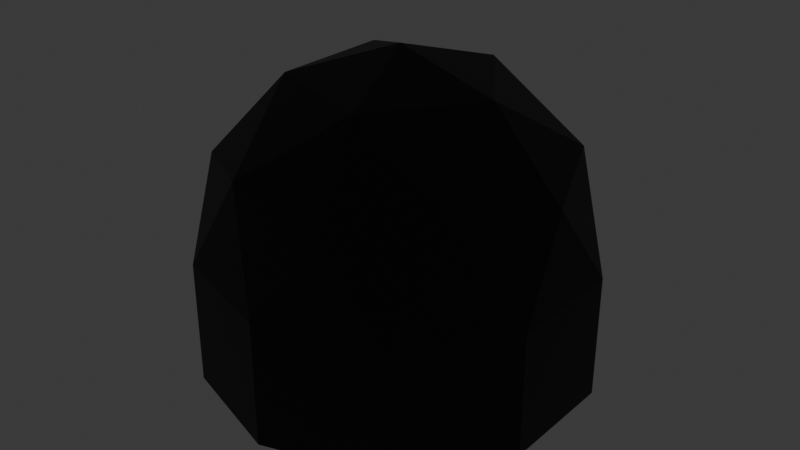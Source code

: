 # Source: Arena.blend  (saved by Blender 5.0.119; exported with 4.5.12 LTS)
import bpy
from mathutils import Matrix  # noqa: F401  (used for matrix-valued properties, if any)

bpy.ops.wm.read_factory_settings(use_empty=True)
scene = bpy.context.scene
scene.name = 'Scene'

# ---- collections
col_collection = bpy.data.collections.new('Collection'); scene.collection.children.link(col_collection)

# ---- materials (node trees are filled in below, after node groups)
mat_floormat = bpy.data.materials.new('FloorMat')
mat_floormat.alpha_threshold = 0.0
mat_floormat.use_backface_culling_lightprobe_volume = False
mat_floormat.roughness = 0.5
mat_floormat.line_color = (0.0, 0.0, 0.0, 1.0)
mat_redring = bpy.data.materials.new('RedRing')
mat_blackwalls = bpy.data.materials.new('BlackWalls')
mat_stands = bpy.data.materials.new('Stands')
mat_floormat_001 = bpy.data.materials.new('FloorMat.001')
mat_floormat_001.alpha_threshold = 0.0
mat_floormat_001.use_backface_culling_lightprobe_volume = False
mat_floormat_001.roughness = 0.5
mat_floormat_001.line_color = (0.0, 0.0, 0.0, 1.0)
mat_redring_001 = bpy.data.materials.new('RedRing.001')
mat_blackwalls_001 = bpy.data.materials.new('BlackWalls.001')
mat_stands_001 = bpy.data.materials.new('Stands.001')

# ---- material node trees
mat_floormat.use_nodes = True; mat_floormat.node_tree.nodes.clear()
_N = mat_floormat.node_tree.nodes; _L = mat_floormat.node_tree.links
n0 = _N.new('ShaderNodeOutputMaterial'); n0.name = 'Material Output'; n0.location = (200, 100)
n1 = _N.new('ShaderNodeBsdfPrincipled'); n1.name = 'Principled BSDF'; n1.location = (-200, 100)
n1.inputs[1].default_value = 0.7588
n1.inputs[2].default_value = 0.2789
_L.new(n1.outputs[0], n0.inputs[0])
n0.is_active_output = True
mat_redring.use_nodes = True; mat_redring.node_tree.nodes.clear()
_N = mat_redring.node_tree.nodes; _L = mat_redring.node_tree.links
n0 = _N.new('ShaderNodeBsdfPrincipled'); n0.name = 'Principled BSDF'; n0.location = (-200, 100)
n0.inputs[0].default_value = (0.8, 0.008649, 0.0, 1.0)
n0.inputs[27].default_value = (0.107, 0.0, 0.002572, 1.0)
n0.inputs[28].default_value = 1.0
n1 = _N.new('ShaderNodeOutputMaterial'); n1.name = 'Material Output'; n1.location = (200, 100)
_L.new(n0.outputs[0], n1.inputs[0])
n1.is_active_output = True
mat_blackwalls.use_nodes = True; mat_blackwalls.node_tree.nodes.clear()
_N = mat_blackwalls.node_tree.nodes; _L = mat_blackwalls.node_tree.links
n0 = _N.new('ShaderNodeBsdfPrincipled'); n0.name = 'Principled BSDF'; n0.location = (-200, 100)
n0.inputs[0].default_value = (0.09202, 0.09202, 0.09202, 1.0)
n0.inputs[1].default_value = 1.0
n0.inputs[2].default_value = 0.1734
n1 = _N.new('ShaderNodeOutputMaterial'); n1.name = 'Material Output'; n1.location = (200, 100)
_L.new(n0.outputs[0], n1.inputs[0])
n1.is_active_output = True
mat_stands.use_nodes = True; mat_stands.node_tree.nodes.clear()
_N = mat_stands.node_tree.nodes; _L = mat_stands.node_tree.links
n0 = _N.new('ShaderNodeBsdfPrincipled'); n0.name = 'Principled BSDF'; n0.location = (-200, 100)
n0.inputs[0].default_value = (0.0, 0.0, 0.0, 1.0)
n1 = _N.new('ShaderNodeOutputMaterial'); n1.name = 'Material Output'; n1.location = (200, 100)
_L.new(n0.outputs[0], n1.inputs[0])
n1.is_active_output = True
mat_floormat_001.use_nodes = True; mat_floormat_001.node_tree.nodes.clear()
_N = mat_floormat_001.node_tree.nodes; _L = mat_floormat_001.node_tree.links
n0 = _N.new('ShaderNodeOutputMaterial'); n0.name = 'Material Output'; n0.location = (200, 100)
n1 = _N.new('ShaderNodeBsdfPrincipled'); n1.name = 'Principled BSDF'; n1.location = (-200, 100)
n1.inputs[1].default_value = 0.7588
n1.inputs[2].default_value = 0.2789
_L.new(n1.outputs[0], n0.inputs[0])
n0.is_active_output = True
mat_redring_001.use_nodes = True; mat_redring_001.node_tree.nodes.clear()
_N = mat_redring_001.node_tree.nodes; _L = mat_redring_001.node_tree.links
n0 = _N.new('ShaderNodeBsdfPrincipled'); n0.name = 'Principled BSDF'; n0.location = (-200, 100)
n0.inputs[0].default_value = (0.8, 0.008649, 0.0, 1.0)
n0.inputs[27].default_value = (0.107, 0.0, 0.002572, 1.0)
n0.inputs[28].default_value = 1.0
n1 = _N.new('ShaderNodeOutputMaterial'); n1.name = 'Material Output'; n1.location = (200, 100)
_L.new(n0.outputs[0], n1.inputs[0])
n1.is_active_output = True
mat_blackwalls_001.use_nodes = True; mat_blackwalls_001.node_tree.nodes.clear()
_N = mat_blackwalls_001.node_tree.nodes; _L = mat_blackwalls_001.node_tree.links
n0 = _N.new('ShaderNodeBsdfPrincipled'); n0.name = 'Principled BSDF'; n0.location = (-200, 100)
n0.inputs[0].default_value = (0.09202, 0.09202, 0.09202, 1.0)
n0.inputs[1].default_value = 1.0
n0.inputs[2].default_value = 0.1734
n1 = _N.new('ShaderNodeOutputMaterial'); n1.name = 'Material Output'; n1.location = (200, 100)
_L.new(n0.outputs[0], n1.inputs[0])
n1.is_active_output = True
mat_stands_001.use_nodes = True; mat_stands_001.node_tree.nodes.clear()
_N = mat_stands_001.node_tree.nodes; _L = mat_stands_001.node_tree.links
n0 = _N.new('ShaderNodeBsdfPrincipled'); n0.name = 'Principled BSDF'; n0.location = (-200, 100)
n0.inputs[0].default_value = (0.0, 0.0, 0.0, 1.0)
n1 = _N.new('ShaderNodeOutputMaterial'); n1.name = 'Material Output'; n1.location = (200, 100)
_L.new(n0.outputs[0], n1.inputs[0])
n1.is_active_output = True

# ---- world
world_world = bpy.data.worlds.new('World'); scene.world = world_world
world_world.use_nodes = True; world_world.node_tree.nodes.clear()
_N = world_world.node_tree.nodes; _L = world_world.node_tree.links
n0 = _N.new('ShaderNodeOutputWorld'); n0.name = 'World Output'; n0.location = (200, 100)
n1 = _N.new('ShaderNodeBackground'); n1.name = 'Background'; n1.location = (-200, 100)
n1.inputs[0].default_value = (0.05088, 0.05088, 0.05088, 1.0)
_L.new(n1.outputs[0], n0.inputs[0])
n0.is_active_output = True
world_world.color = (0.05088, 0.05088, 0.05088)
world_world.sun_shadow_jitter_overblur = 0.0

# ---- lights
light_light = bpy.data.lights.new('Light', 'POINT')
light_light.energy = 5e+05
light_light.shadow_soft_size = 0.1

# ---- meshes
me_cube = bpy.data.meshes.new('Cube')
me_cube.from_pydata([(37.12, 18.72, 27.11), (18.72, 37.12, 27.11), (25.47, 50.68, -50.9), (50.68, 25.47, -50.9), (18.72, -37.12, 27.11), (37.12, -18.72, 27.11), (50.68, -25.47, -50.9), (25.47, -50.68, -50.9), (-18.72, 37.12, 27.11), (-37.12, 18.72, 27.11), (-50.68, 25.47, -50.9), (-25.47, 50.68, -50.9), (-37.12, -18.72, 27.11), (-18.72, -37.12, 27.11), (-25.47, -50.68, -50.9), (-50.68, -25.47, -50.9), (19.5, 39.01, 27.11), (39.01, 19.5, 27.11), (-19.5, -39.01, 27.11), (-39.01, -19.5, 27.11), (39.01, -19.5, 27.11), (19.5, -39.01, 27.11), (-39.01, 19.5, 27.11), (-19.5, 39.01, 27.11), (16.61, 10.23, 27.11), (10.23, 16.61, 27.11), (-10.23, 16.61, 27.11), (-16.61, 10.23, 27.11), (-16.61, -10.23, 27.11), (-10.23, -16.61, 27.11), (10.23, -16.61, 27.11), (16.61, -10.23, 27.11), (15.93, 10.17, 27.11), (10.17, 15.93, 27.11), (-10.17, 15.93, 27.11), (-15.93, 10.17, 27.11), (-15.93, -10.17, 27.11), (-10.17, -15.93, 27.11), (10.17, -15.93, 27.11), (15.93, -10.17, 27.11), (19.5, 39.01, 27.86), (39.01, 19.5, 27.86), (-19.5, -39.01, 27.86), (-39.01, -19.5, 27.86), (39.01, -19.5, 27.86), (19.5, -39.01, 27.86), (-39.01, 19.5, 27.86), (-19.5, 39.01, 27.86), (18.72, 37.12, 27.86), (37.12, 18.72, 27.86), (-18.72, -37.12, 27.86), (-37.12, -18.72, 27.86), (37.12, -18.72, 27.86), (18.72, -37.12, 27.86), (-37.12, 18.72, 27.86), (-18.72, 37.12, 27.86), (36.19, 18.9, 27.11), (18.9, 36.19, 27.11), (10.84, 16.73, 27.11), (16.73, 10.84, 27.11), (17.94, 36.59, 27.11), (-17.94, 36.59, 27.11), (-9.875, 17.13, 27.11), (9.875, 17.13, 27.11), (-18.9, 36.19, 27.11), (-36.19, 18.9, 27.11), (-16.73, 10.84, 27.11), (-10.84, 16.73, 27.11), (-36.59, 17.94, 27.11), (-36.59, -17.94, 27.11), (-17.13, -9.875, 27.11), (-17.13, 9.875, 27.11), (-36.19, -18.9, 27.11), (-18.9, -36.19, 27.11), (-10.84, -16.73, 27.11), (-16.73, -10.84, 27.11), (-17.94, -36.59, 27.11), (17.94, -36.59, 27.11), (9.875, -17.13, 27.11), (-9.875, -17.13, 27.11), (18.9, -36.19, 27.11), (36.19, -18.9, 27.11), (16.73, -10.84, 27.11), (10.84, -16.73, 27.11), (36.59, -17.94, 27.11), (36.59, 17.94, 27.11), (17.13, 9.875, 27.11), (17.13, -9.875, 27.11), (10.17, 15.93, 27.47), (15.93, 10.17, 27.47), (15.93, -10.17, 27.47), (-10.17, 15.93, 27.47), (-15.93, 10.17, 27.47), (-15.93, -10.17, 27.47), (-10.17, -15.93, 27.47), (10.17, -15.93, 27.47), (18.9, 36.19, 27.47), (36.19, 18.9, 27.47), (16.73, 10.84, 27.47), (10.84, 16.73, 27.47), (-17.94, 36.59, 27.47), (17.94, 36.59, 27.47), (9.875, 17.13, 27.47), (-9.875, 17.13, 27.47), (-36.19, 18.9, 27.47), (-18.9, 36.19, 27.47), (-10.84, 16.73, 27.47), (-16.73, 10.84, 27.47), (-36.59, 17.94, 27.47), (-36.59, -17.94, 27.47), (-17.13, 9.875, 27.47), (-17.13, -9.875, 27.47), (-18.9, -36.19, 27.47), (-36.19, -18.9, 27.47), (-16.73, -10.84, 27.47), (-10.84, -16.73, 27.47), (-17.94, -36.59, 27.47), (17.94, -36.59, 27.47), (-9.875, -17.13, 27.47), (9.875, -17.13, 27.47), (36.19, -18.9, 27.47), (18.9, -36.19, 27.47), (10.84, -16.73, 27.47), (16.73, -10.84, 27.47), (36.59, 17.94, 27.47), (36.59, -17.94, 27.47), (17.13, -9.875, 27.47), (17.13, 9.875, 27.47), (50.68, 25.21, -47.53), (25.21, 50.68, -47.53), (-25.21, -50.68, -47.53), (-50.68, -25.21, -47.53), (25.21, -50.68, -47.53), (50.68, -25.21, -47.53), (-25.21, 50.68, -47.53), (-50.68, 25.21, -47.53), (69.91, 34.78, -46.89), (69.91, 35.13, -51.54), (35.13, 69.91, -51.54), (-69.91, -35.13, -51.54), (-35.13, -69.91, -51.54), (-69.91, -34.78, -46.89), (34.78, -69.91, -46.89), (35.13, -69.91, -51.54), (69.91, -35.13, -51.54), (-34.78, 69.91, -46.89), (-35.13, 69.91, -51.54), (-69.91, 35.13, -51.54), (34.78, 69.91, -46.89), (-34.78, -69.91, -46.89), (69.91, -34.78, -46.89), (-69.91, 34.78, -46.89), (73.48, 36.55, -46.78), (73.48, 36.93, -51.66), (36.93, 73.48, -51.66), (-73.48, -36.93, -51.66), (-36.93, -73.48, -51.66), (-73.48, -36.55, -46.78), (36.55, -73.48, -46.78), (36.93, -73.48, -51.66), (73.48, -36.93, -51.66), (-36.55, 73.48, -46.78), (-36.93, 73.48, -51.66), (-73.48, 36.93, -51.66), (36.55, 73.48, -46.78), (-36.55, -73.48, -46.78), (73.48, -36.55, -46.78), (-73.48, 36.55, -46.78), (82.47, 41.02, 37.97), (78.46, 39.03, 37.84), (78.46, -39.03, 37.84), (82.47, -41.02, 37.97), (41.02, -82.47, 37.97), (39.03, -78.46, 37.84), (-39.03, -78.46, 37.84), (-41.02, -82.47, 37.97), (-78.46, -39.03, 37.84), (-78.46, 39.03, 37.84), (-39.03, 78.46, 37.84), (39.03, 78.46, 37.84), (-82.47, -41.02, 37.97), (-82.47, 41.02, 37.97), (-41.02, 82.47, 37.97), (41.02, 82.47, 37.97), (-82.12, 40.85, 34.65), (40.85, 82.12, 34.65), (-40.85, 82.12, 34.65), (82.12, -40.85, 34.65), (40.85, -82.12, 34.65), (-40.85, -82.12, 34.65), (-82.12, -40.85, 34.65), (82.12, 40.85, 34.65), (-132.5, 61.59, 28.22), (-132.8, 61.96, 81.34), (-61.59, 132.5, 28.22), (-61.96, 132.8, 81.34), (-132.8, -61.96, 81.34), (61.96, -132.8, 81.34), (-61.96, -132.8, 81.34), (132.8, 61.96, 81.34), (132.8, -61.96, 81.34), (61.96, 132.8, 81.34), (132.5, -61.59, 28.22), (-61.59, -132.5, 28.22), (61.59, 132.5, 28.22), (61.59, -132.5, 28.22), (-132.5, -61.59, 28.22), (132.5, 61.59, 28.22), (-129.2, -60.47, 75.44), (-125.6, -58.97, 75.14), (-122.0, -57.48, 69.24), (-118.4, -55.98, 68.95), (-114.8, -54.49, 63.05), (-111.2, -52.99, 62.75), (-107.6, -51.49, 56.85), (-104.0, -50.0, 56.56), (-100.4, -48.5, 50.66), (-96.83, -47.01, 50.36), (-93.24, -45.51, 44.46), (-89.65, -44.02, 44.16), (-86.06, -42.52, 38.26), (-86.06, 42.52, 38.26), (-89.65, 44.02, 44.16), (-93.24, 45.51, 44.46), (-96.83, 47.01, 50.36), (-100.4, 48.5, 50.66), (-104.0, 50.0, 56.56), (-107.6, 51.49, 56.85), (-111.2, 52.99, 62.75), (-114.8, 54.49, 63.05), (-118.4, 55.98, 68.95), (-122.0, 57.48, 69.24), (-125.6, 58.97, 75.14), (-129.2, 60.47, 75.44), (60.47, 129.2, 75.44), (58.97, 125.6, 75.14), (57.48, 122.0, 69.24), (55.98, 118.4, 68.95), (54.49, 114.8, 63.05), (52.99, 111.2, 62.75), (51.49, 107.6, 56.85), (50.0, 104.0, 56.56), (48.5, 100.4, 50.66), (47.01, 96.83, 50.36), (45.51, 93.24, 44.46), (44.02, 89.65, 44.16), (42.52, 86.06, 38.26), (86.06, 42.52, 38.26), (89.65, 44.02, 44.16), (93.24, 45.51, 44.46), (96.83, 47.01, 50.36), (100.4, 48.5, 50.66), (104.0, 50.0, 56.56), (107.6, 51.49, 56.85), (111.2, 52.99, 62.75), (114.8, 54.49, 63.05), (118.4, 55.98, 68.95), (122.0, 57.48, 69.24), (125.6, 58.97, 75.14), (129.2, 60.47, 75.44), (-42.52, -86.06, 38.26), (-44.02, -89.65, 44.16), (-45.51, -93.24, 44.46), (-47.01, -96.83, 50.36), (-48.5, -100.4, 50.66), (-50.0, -104.0, 56.56), (-51.49, -107.6, 56.85), (-52.99, -111.2, 62.75), (-54.49, -114.8, 63.05), (-55.98, -118.4, 68.95), (-57.48, -122.0, 69.24), (-58.97, -125.6, 75.14), (-60.47, -129.2, 75.44), (60.47, -129.2, 75.44), (58.97, -125.6, 75.14), (57.48, -122.0, 69.24), (55.98, -118.4, 68.95), (54.49, -114.8, 63.05), (52.99, -111.2, 62.75), (51.49, -107.6, 56.85), (50.0, -104.0, 56.56), (48.5, -100.4, 50.66), (47.01, -96.83, 50.36), (45.51, -93.24, 44.46), (44.02, -89.65, 44.16), (42.52, -86.06, 38.26), (86.06, -42.52, 38.26), (89.65, -44.02, 44.16), (93.24, -45.51, 44.46), (96.83, -47.01, 50.36), (100.4, -48.5, 50.66), (104.0, -50.0, 56.56), (107.6, -51.49, 56.85), (111.2, -52.99, 62.75), (114.8, -54.49, 63.05), (118.4, -55.98, 68.95), (122.0, -57.48, 69.24), (125.6, -58.97, 75.14), (129.2, -60.47, 75.44), (-60.47, 129.2, 75.44), (-58.97, 125.6, 75.14), (-57.48, 122.0, 69.24), (-55.98, 118.4, 68.95), (-54.49, 114.8, 63.05), (-52.99, 111.2, 62.75), (-51.49, 107.6, 56.85), (-50.0, 104.0, 56.56), (-48.5, 100.4, 50.66), (-47.01, 96.83, 50.36), (-45.51, 93.24, 44.46), (-44.02, 89.65, 44.16), (-42.52, 86.06, 38.26)], [], [(135, 134, 145, 151), (130, 18, 19, 131), (14, 7, 143, 140), (134, 129, 148, 145), (134, 23, 16, 129), (128, 17, 20, 133), (33, 34, 91, 88), (132, 21, 18, 130), (131, 19, 22, 135), (4, 13, 50, 53), (21, 20, 44, 45), (12, 9, 54, 51), (17, 16, 40, 41), (0, 5, 52, 49), (18, 21, 45, 42), (19, 18, 42, 43), (8, 1, 48, 55), (73, 74, 115, 112), (39, 32, 89, 90), (75, 72, 113, 114), (32, 33, 88, 89), (66, 67, 106, 107), (86, 87, 126, 127), (72, 73, 112, 113), (65, 66, 107, 104), (24, 25, 33, 32), (25, 26, 34, 33), (26, 27, 35, 34), (27, 28, 36, 35), (28, 29, 37, 36), (29, 30, 38, 37), (30, 31, 39, 38), (31, 24, 32, 39), (48, 49, 41, 40), (50, 51, 43, 42), (52, 53, 45, 44), (54, 55, 47, 46), (55, 48, 40, 47), (49, 52, 44, 41), (51, 54, 46, 43), (53, 50, 42, 45), (1, 0, 49, 48), (16, 23, 47, 40), (13, 12, 51, 50), (5, 4, 53, 52), (20, 17, 41, 44), (23, 22, 46, 47), (9, 8, 55, 54), (22, 19, 43, 46), (0, 1, 57, 56), (1, 25, 58, 57), (25, 24, 59, 58), (24, 0, 56, 59), (1, 8, 61, 60), (8, 26, 62, 61), (26, 25, 63, 62), (25, 1, 60, 63), (8, 9, 65, 64), (9, 27, 66, 65), (27, 26, 67, 66), (26, 8, 64, 67), (9, 12, 69, 68), (12, 28, 70, 69), (28, 27, 71, 70), (27, 9, 68, 71), (12, 13, 73, 72), (13, 29, 74, 73), (29, 28, 75, 74), (28, 12, 72, 75), (13, 4, 77, 76), (4, 30, 78, 77), (30, 29, 79, 78), (29, 13, 76, 79), (4, 5, 81, 80), (5, 31, 82, 81), (31, 30, 83, 82), (30, 4, 80, 83), (5, 0, 85, 84), (0, 24, 86, 85), (24, 31, 87, 86), (31, 5, 84, 87), (89, 88, 91, 92, 93, 94, 95, 90), (97, 96, 99, 98), (101, 100, 103, 102), (105, 104, 107, 106), (108, 109, 111, 110), (113, 112, 115, 114), (116, 117, 119, 118), (121, 120, 123, 122), (125, 124, 127, 126), (80, 81, 120, 121), (60, 61, 100, 101), (74, 75, 114, 115), (34, 35, 92, 91), (83, 80, 121, 122), (63, 60, 101, 102), (35, 36, 93, 92), (81, 82, 123, 120), (61, 62, 103, 100), (68, 69, 109, 108), (36, 37, 94, 93), (82, 83, 122, 123), (62, 63, 102, 103), (71, 68, 108, 110), (37, 38, 95, 94), (69, 70, 111, 109), (38, 39, 90, 95), (76, 77, 117, 116), (56, 57, 96, 97), (70, 71, 110, 111), (79, 76, 116, 118), (59, 56, 97, 98), (77, 78, 119, 117), (57, 58, 99, 96), (84, 85, 124, 125), (64, 65, 104, 105), (78, 79, 118, 119), (58, 59, 98, 99), (87, 84, 125, 126), (67, 64, 105, 106), (85, 86, 127, 124), (10, 15, 139, 147), (11, 10, 147, 146), (128, 133, 150, 136), (132, 130, 149, 142), (23, 134, 135, 22), (21, 132, 133, 20), (131, 135, 151, 141), (17, 128, 129, 16), (185, 186, 194, 204), (141, 151, 177, 176), (143, 144, 160, 159), (259, 298, 200, 199), (140, 143, 159, 156), (148, 136, 169, 179), (147, 139, 155, 163), (191, 185, 204, 207), (2, 11, 146, 138), (133, 132, 142, 150), (3, 2, 138, 137), (7, 6, 144, 143), (130, 131, 141, 149), (6, 3, 137, 144), (129, 128, 136, 148), (15, 14, 140, 139), (152, 153, 154, 164), (158, 159, 160, 166), (161, 162, 163, 167), (155, 157, 167, 163), (159, 158, 165, 156), (153, 152, 166, 160), (162, 161, 164, 154), (156, 165, 157, 155), (146, 147, 163, 162), (149, 141, 176, 174), (138, 146, 162, 154), (273, 272, 198, 197), (137, 138, 154, 153), (150, 142, 173, 170), (144, 137, 153, 160), (139, 140, 156, 155), (170, 173, 172, 171), (177, 178, 182, 181), (178, 179, 183, 182), (169, 170, 171, 168), (173, 174, 175, 172), (174, 176, 180, 175), (179, 169, 168, 183), (176, 177, 181, 180), (142, 149, 174, 173), (184, 190, 206, 192), (136, 150, 170, 169), (208, 233, 193, 196), (145, 148, 179, 178), (234, 259, 199, 201), (151, 145, 178, 177), (189, 188, 205, 203), (166, 152, 191, 187), (165, 158, 188, 189), (167, 157, 190, 184), (152, 164, 185, 191), (164, 161, 186, 185), (161, 167, 184, 186), (158, 166, 187, 188), (157, 165, 189, 190), (206, 203, 198, 196), (205, 202, 200, 197), (194, 192, 193, 195), (204, 194, 195, 201), (207, 204, 201, 199), (192, 206, 196, 193), (203, 205, 197, 198), (202, 207, 199, 200), (299, 234, 201, 195), (186, 184, 192, 194), (233, 299, 195, 193), (188, 187, 202, 205), (298, 273, 197, 200), (190, 189, 203, 206), (187, 191, 207, 202), (272, 208, 196, 198), (175, 180, 220, 260), (260, 220, 219, 261), (261, 219, 218, 262), (262, 218, 217, 263), (263, 217, 216, 264), (264, 216, 215, 265), (265, 215, 214, 266), (266, 214, 213, 267), (267, 213, 212, 268), (268, 212, 211, 269), (269, 211, 210, 270), (270, 210, 209, 271), (271, 209, 208, 272), (171, 172, 285, 286), (286, 285, 284, 287), (287, 284, 283, 288), (288, 283, 282, 289), (289, 282, 281, 290), (290, 281, 280, 291), (291, 280, 279, 292), (292, 279, 278, 293), (293, 278, 277, 294), (294, 277, 276, 295), (295, 276, 275, 296), (296, 275, 274, 297), (297, 274, 273, 298), (181, 182, 311, 221), (221, 311, 310, 222), (222, 310, 309, 223), (223, 309, 308, 224), (224, 308, 307, 225), (225, 307, 306, 226), (226, 306, 305, 227), (227, 305, 304, 228), (228, 304, 303, 229), (229, 303, 302, 230), (230, 302, 301, 231), (231, 301, 300, 232), (232, 300, 299, 233), (182, 183, 246, 311), (311, 246, 245, 310), (310, 245, 244, 309), (309, 244, 243, 308), (308, 243, 242, 307), (307, 242, 241, 306), (306, 241, 240, 305), (305, 240, 239, 304), (304, 239, 238, 303), (303, 238, 237, 302), (302, 237, 236, 301), (301, 236, 235, 300), (300, 235, 234, 299), (183, 168, 247, 246), (246, 247, 248, 245), (245, 248, 249, 244), (244, 249, 250, 243), (243, 250, 251, 242), (242, 251, 252, 241), (241, 252, 253, 240), (240, 253, 254, 239), (239, 254, 255, 238), (238, 255, 256, 237), (237, 256, 257, 236), (236, 257, 258, 235), (235, 258, 259, 234), (180, 181, 221, 220), (220, 221, 222, 219), (219, 222, 223, 218), (218, 223, 224, 217), (217, 224, 225, 216), (216, 225, 226, 215), (215, 226, 227, 214), (214, 227, 228, 213), (213, 228, 229, 212), (212, 229, 230, 211), (211, 230, 231, 210), (210, 231, 232, 209), (209, 232, 233, 208), (172, 175, 260, 285), (285, 260, 261, 284), (284, 261, 262, 283), (283, 262, 263, 282), (282, 263, 264, 281), (281, 264, 265, 280), (280, 265, 266, 279), (279, 266, 267, 278), (278, 267, 268, 277), (277, 268, 269, 276), (276, 269, 270, 275), (275, 270, 271, 274), (274, 271, 272, 273), (168, 171, 286, 247), (247, 286, 287, 248), (248, 287, 288, 249), (249, 288, 289, 250), (250, 289, 290, 251), (251, 290, 291, 252), (252, 291, 292, 253), (253, 292, 293, 254), (254, 293, 294, 255), (255, 294, 295, 256), (256, 295, 296, 257), (257, 296, 297, 258), (258, 297, 298, 259)])
me_cube.polygons.foreach_set('material_index', [2, 2, 0, 2, 2, 2, 1, 2, 2, 2, 2, 2, 2, 2, 2, 2, 2, 1, 1, 1, 1, 1, 1, 0, 1, 1, 1, 1, 1, 1, 1, 1, 1, 2, 2, 2, 2, 2, 2, 2, 2, 2, 2, 2, 2, 2, 2, 2, 2, 1, 1, 1, 1, 1, 1, 1, 1, 1, 1, 1, 1, 1, 1, 1, 1, 1, 1, 1, 1, 1, 1, 1, 1, 1, 1, 1, 1, 1, 1, 1, 1, 0, 0, 0, 0, 0, 0, 0, 0, 0, 0, 0, 1, 1, 1, 1, 1, 1, 1, 0, 1, 1, 1, 1, 1, 1, 1, 0, 0, 1, 1, 1, 1, 1, 0, 0, 1, 1, 1, 1, 1, 0, 0, 2, 2, 2, 2, 2, 2, 3, 2, 0, 3, 0, 2, 0, 3, 0, 2, 0, 0, 2, 0, 2, 0, 2, 2, 2, 2, 2, 2, 2, 2, 0, 2, 0, 3, 0, 2, 0, 0, 2, 2, 2, 2, 2, 2, 2, 2, 2, 3, 2, 3, 2, 3, 2, 3, 2, 2, 2, 2, 2, 2, 2, 2, 3, 3, 3, 3, 3, 3, 3, 3, 3, 3, 3, 3, 3, 3, 3, 3, 2, 3, 3, 3, 3, 3, 3, 3, 3, 3, 3, 3, 3, 2, 3, 3, 3, 3, 3, 3, 3, 3, 3, 3, 3, 3, 2, 3, 3, 3, 3, 3, 3, 3, 3, 3, 3, 3, 3, 2, 3, 3, 3, 3, 3, 3, 3, 3, 3, 3, 3, 3, 2, 3, 3, 3, 3, 3, 3, 3, 3, 3, 3, 3, 3, 2, 3, 3, 3, 3, 3, 3, 3, 3, 3, 3, 3, 3, 2, 3, 3, 3, 3, 3, 3, 3, 3, 3, 3, 3, 3, 2, 3, 3, 3, 3, 3, 3, 3, 3, 3, 3, 3, 3])
_uv = me_cube.uv_layers.new(name='UVMap')
_uv.uv.foreach_set('vector', [0.3858, 0.1875, 0.3858, 0.3125, 0.3858, 0.3125, 0.3858, 0.1875, 0.3858, 0.0, 0.625, 0.0, 0.625, 0.0625, 0.3858, 0.0625, 0.0, 0.0, 0.0, 0.0, 0.0, 0.0, 0.0, 0.0, 0.3858, 0.3125, 0.3668, 0.4583, 0.3668, 0.4583, 0.3858, 0.3125, 0.3858, 0.3125, 0.625, 0.3125, 0.6458, 0.4583, 0.3668, 0.4583, 0.3858, 0.5625, 0.625, 0.5625, 0.625, 0.6875, 0.3858, 0.6875, 0.7052, 0.5682, 0.7719, 0.5731, 0.7719, 0.5731, 0.7052, 0.5682, 0.3668, 0.7917, 0.6458, 0.7917, 0.625, 0.9375, 0.3858, 0.9375, 0.3858, 0.0625, 0.625, 0.0625, 0.625, 0.1875, 0.3858, 0.1875, 0.6519, 0.7818, 0.8087, 0.745, 0.8087, 0.745, 0.6519, 0.7818, 0.6458, 0.7917, 0.625, 0.6875, 0.625, 0.6875, 0.6458, 0.7917, 0.8686, 0.685, 0.8686, 0.565, 0.8686, 0.565, 0.8686, 0.685, 0.625, 0.5625, 0.6458, 0.4583, 0.6458, 0.4583, 0.625, 0.5625, 0.6292, 0.5635, 0.6292, 0.6865, 0.6292, 0.6865, 0.6292, 0.5635, 0.625, 0.9375, 0.6458, 0.7917, 0.6458, 0.7917, 0.625, 0.9375, 0.625, 0.0625, 0.625, 0.0, 0.625, 0.0, 0.625, 0.0625, 0.8087, 0.505, 0.6519, 0.4682, 0.6519, 0.4682, 0.8087, 0.505, 0.8091, 0.7421, 0.7766, 0.6828, 0.7766, 0.6828, 0.8091, 0.7421, 0.69, 0.661, 0.69, 0.589, 0.69, 0.589, 0.69, 0.661, 0.7976, 0.6616, 0.8655, 0.6857, 0.8655, 0.6857, 0.7976, 0.6616, 0.69, 0.589, 0.7052, 0.5682, 0.7052, 0.5682, 0.69, 0.589, 0.7976, 0.5884, 0.7766, 0.5672, 0.7766, 0.5672, 0.7976, 0.5884, 0.6834, 0.5878, 0.6834, 0.6622, 0.6834, 0.6622, 0.6834, 0.5878, 0.8655, 0.6857, 0.8091, 0.7421, 0.8091, 0.7421, 0.8655, 0.6857, 0.8655, 0.5643, 0.7976, 0.5884, 0.7976, 0.5884, 0.8655, 0.5643, 0.6848, 0.5864, 0.7021, 0.5614, 0.7052, 0.5682, 0.69, 0.589, 0.7021, 0.5614, 0.7743, 0.5674, 0.7719, 0.5731, 0.7052, 0.5682, 0.7743, 0.5674, 0.7972, 0.5905, 0.7912, 0.5927, 0.7719, 0.5731, 0.7972, 0.5905, 0.7972, 0.6595, 0.7912, 0.6573, 0.7912, 0.5927, 0.7972, 0.6595, 0.7743, 0.6826, 0.7719, 0.6769, 0.7912, 0.6573, 0.7743, 0.6826, 0.7021, 0.6886, 0.7052, 0.6818, 0.7719, 0.6769, 0.7021, 0.6886, 0.6848, 0.6636, 0.69, 0.661, 0.7052, 0.6818, 0.6848, 0.6636, 0.6848, 0.5864, 0.69, 0.589, 0.69, 0.661, 0.6519, 0.4682, 0.6292, 0.5635, 0.625, 0.5625, 0.6458, 0.4583, 0.8087, 0.745, 0.8686, 0.685, 0.875, 0.6875, 0.8125, 0.75, 0.6292, 0.6865, 0.6519, 0.7818, 0.6458, 0.7917, 0.625, 0.6875, 0.8686, 0.565, 0.8087, 0.505, 0.8125, 0.5, 0.875, 0.5625, 0.8087, 0.505, 0.6519, 0.4682, 0.6458, 0.4583, 0.8125, 0.5, 0.6292, 0.5635, 0.6292, 0.6865, 0.625, 0.6875, 0.625, 0.5625, 0.8686, 0.685, 0.8686, 0.565, 0.875, 0.5625, 0.875, 0.6875, 0.6519, 0.7818, 0.8087, 0.745, 0.8125, 0.75, 0.6458, 0.7917, 0.6519, 0.4682, 0.6292, 0.5635, 0.6292, 0.5635, 0.6519, 0.4682, 0.6458, 0.4583, 0.625, 0.3125, 0.625, 0.3125, 0.6458, 0.4583, 0.8087, 0.745, 0.8686, 0.685, 0.8686, 0.685, 0.8087, 0.745, 0.6292, 0.6865, 0.6519, 0.7818, 0.6519, 0.7818, 0.6292, 0.6865, 0.625, 0.6875, 0.625, 0.5625, 0.625, 0.5625, 0.625, 0.6875, 0.625, 0.3125, 0.625, 0.1875, 0.625, 0.1875, 0.625, 0.3125, 0.8686, 0.565, 0.8087, 0.505, 0.8087, 0.505, 0.8686, 0.565, 0.625, 0.1875, 0.625, 0.0625, 0.625, 0.0625, 0.625, 0.1875, 0.6292, 0.5635, 0.6519, 0.4682, 0.6526, 0.4726, 0.6311, 0.562, 0.6519, 0.4682, 0.7021, 0.5614, 0.6999, 0.5608, 0.6526, 0.4726, 0.7021, 0.5614, 0.6848, 0.5864, 0.6843, 0.5841, 0.6999, 0.5608, 0.6848, 0.5864, 0.6292, 0.5635, 0.6311, 0.562, 0.6843, 0.5841, 0.6519, 0.4682, 0.8087, 0.505, 0.8055, 0.5061, 0.6555, 0.4711, 0.8087, 0.505, 0.7743, 0.5674, 0.773, 0.5655, 0.8055, 0.5061, 0.7743, 0.5674, 0.7021, 0.5614, 0.7029, 0.5594, 0.773, 0.5655, 0.7021, 0.5614, 0.6519, 0.4682, 0.6555, 0.4711, 0.7029, 0.5594, 0.8087, 0.505, 0.8686, 0.565, 0.8655, 0.5643, 0.8091, 0.5079, 0.8686, 0.565, 0.7972, 0.5905, 0.7976, 0.5884, 0.8655, 0.5643, 0.7972, 0.5905, 0.7743, 0.5674, 0.7766, 0.5672, 0.7976, 0.5884, 0.7743, 0.5674, 0.8087, 0.505, 0.8091, 0.5079, 0.7766, 0.5672, 0.8686, 0.565, 0.8686, 0.685, 0.8668, 0.6826, 0.8668, 0.5674, 0.8686, 0.685, 0.7972, 0.6595, 0.799, 0.6583, 0.8668, 0.6826, 0.7972, 0.6595, 0.7972, 0.5905, 0.799, 0.5917, 0.799, 0.6583, 0.7972, 0.5905, 0.8686, 0.565, 0.8668, 0.5674, 0.799, 0.5917, 0.8686, 0.685, 0.8087, 0.745, 0.8091, 0.7421, 0.8655, 0.6857, 0.8087, 0.745, 0.7743, 0.6826, 0.7766, 0.6828, 0.8091, 0.7421, 0.7743, 0.6826, 0.7972, 0.6595, 0.7976, 0.6616, 0.7766, 0.6828, 0.7972, 0.6595, 0.8686, 0.685, 0.8655, 0.6857, 0.7976, 0.6616, 0.8087, 0.745, 0.6519, 0.7818, 0.6555, 0.7789, 0.8055, 0.7439, 0.6519, 0.7818, 0.7021, 0.6886, 0.7029, 0.6906, 0.6555, 0.7789, 0.7021, 0.6886, 0.7743, 0.6826, 0.773, 0.6845, 0.7029, 0.6906, 0.7743, 0.6826, 0.8087, 0.745, 0.8055, 0.7439, 0.773, 0.6845, 0.6519, 0.7818, 0.6292, 0.6865, 0.6311, 0.688, 0.6526, 0.7774, 0.6292, 0.6865, 0.6848, 0.6636, 0.6843, 0.6659, 0.6311, 0.688, 0.6848, 0.6636, 0.7021, 0.6886, 0.6999, 0.6892, 0.6843, 0.6659, 0.7021, 0.6886, 0.6519, 0.7818, 0.6526, 0.7774, 0.6999, 0.6892, 0.6292, 0.6865, 0.6292, 0.5635, 0.6306, 0.566, 0.6306, 0.684, 0.6292, 0.5635, 0.6848, 0.5864, 0.6834, 0.5878, 0.6306, 0.566, 0.6848, 0.5864, 0.6848, 0.6636, 0.6834, 0.6622, 0.6834, 0.5878, 0.6848, 0.6636, 0.6292, 0.6865, 0.6306, 0.684, 0.6834, 0.6622, 0.69, 0.589, 0.7052, 0.5682, 0.7719, 0.5731, 0.7912, 0.5927, 0.7912, 0.6573, 0.7719, 0.6769, 0.7052, 0.6818, 0.69, 0.661, 0.6311, 0.562, 0.6526, 0.4726, 0.6999, 0.5608, 0.6843, 0.5841, 0.6555, 0.4711, 0.8055, 0.5061, 0.773, 0.5655, 0.7029, 0.5594, 0.8091, 0.5079, 0.8655, 0.5643, 0.7976, 0.5884, 0.7766, 0.5672, 0.8668, 0.5674, 0.8668, 0.6826, 0.799, 0.6583, 0.799, 0.5917, 0.8655, 0.6857, 0.8091, 0.7421, 0.7766, 0.6828, 0.7976, 0.6616, 0.8055, 0.7439, 0.6555, 0.7789, 0.7029, 0.6906, 0.773, 0.6845, 0.6526, 0.7774, 0.6311, 0.688, 0.6843, 0.6659, 0.6999, 0.6892, 0.6306, 0.684, 0.6306, 0.566, 0.6834, 0.5878, 0.6834, 0.6622, 0.6526, 0.7774, 0.6311, 0.688, 0.6311, 0.688, 0.6526, 0.7774, 0.6555, 0.4711, 0.8055, 0.5061, 0.8055, 0.5061, 0.6555, 0.4711, 0.7766, 0.6828, 0.7976, 0.6616, 0.7976, 0.6616, 0.7766, 0.6828, 0.7719, 0.5731, 0.7912, 0.5927, 0.7912, 0.5927, 0.7719, 0.5731, 0.6999, 0.6892, 0.6526, 0.7774, 0.6526, 0.7774, 0.6999, 0.6892, 0.7029, 0.5594, 0.6555, 0.4711, 0.6555, 0.4711, 0.7029, 0.5594, 0.7912, 0.5927, 0.7912, 0.6573, 0.7912, 0.6573, 0.7912, 0.5927, 0.6311, 0.688, 0.6843, 0.6659, 0.6843, 0.6659, 0.6311, 0.688, 0.8055, 0.5061, 0.773, 0.5655, 0.773, 0.5655, 0.8055, 0.5061, 0.8668, 0.5674, 0.8668, 0.6826, 0.8668, 0.6826, 0.8668, 0.5674, 0.7912, 0.6573, 0.7719, 0.6769, 0.7719, 0.6769, 0.7912, 0.6573, 0.6843, 0.6659, 0.6999, 0.6892, 0.6999, 0.6892, 0.6843, 0.6659, 0.773, 0.5655, 0.7029, 0.5594, 0.7029, 0.5594, 0.773, 0.5655, 0.799, 0.5917, 0.8668, 0.5674, 0.8668, 0.5674, 0.799, 0.5917, 0.7719, 0.6769, 0.7052, 0.6818, 0.7052, 0.6818, 0.7719, 0.6769, 0.8668, 0.6826, 0.799, 0.6583, 0.799, 0.6583, 0.8668, 0.6826, 0.7052, 0.6818, 0.69, 0.661, 0.69, 0.661, 0.7052, 0.6818, 0.8055, 0.7439, 0.6555, 0.7789, 0.6555, 0.7789, 0.8055, 0.7439, 0.6311, 0.562, 0.6526, 0.4726, 0.6526, 0.4726, 0.6311, 0.562, 0.799, 0.6583, 0.799, 0.5917, 0.799, 0.5917, 0.799, 0.6583, 0.773, 0.6845, 0.8055, 0.7439, 0.8055, 0.7439, 0.773, 0.6845, 0.6843, 0.5841, 0.6311, 0.562, 0.6311, 0.562, 0.6843, 0.5841, 0.6555, 0.7789, 0.7029, 0.6906, 0.7029, 0.6906, 0.6555, 0.7789, 0.6526, 0.4726, 0.6999, 0.5608, 0.6999, 0.5608, 0.6526, 0.4726, 0.6306, 0.684, 0.6306, 0.566, 0.6306, 0.566, 0.6306, 0.684, 0.8091, 0.5079, 0.8655, 0.5643, 0.8655, 0.5643, 0.8091, 0.5079, 0.7029, 0.6906, 0.773, 0.6845, 0.773, 0.6845, 0.7029, 0.6906, 0.6999, 0.5608, 0.6843, 0.5841, 0.6843, 0.5841, 0.6999, 0.5608, 0.6834, 0.6622, 0.6306, 0.684, 0.6306, 0.684, 0.6834, 0.6622, 0.7766, 0.5672, 0.8091, 0.5079, 0.8091, 0.5079, 0.7766, 0.5672, 0.6306, 0.566, 0.6834, 0.5878, 0.6834, 0.5878, 0.6306, 0.566, 0.0, 0.0, 0.0, 0.0, 0.0, 0.0, 0.0, 0.0, 0.0, 0.0, 0.0, 0.0, 0.0, 0.0, 0.0, 0.0, 0.3858, 0.5625, 0.3858, 0.6875, 0.3858, 0.6875, 0.3858, 0.5625, 0.3668, 0.7917, 0.3858, 0.9375, 0.3858, 0.9375, 0.3668, 0.7917, 0.625, 0.3125, 0.3858, 0.3125, 0.3858, 0.1875, 0.625, 0.1875, 0.6458, 0.7917, 0.3668, 0.7917, 0.3858, 0.6875, 0.625, 0.6875, 0.3858, 0.0625, 0.3858, 0.1875, 0.3858, 0.1875, 0.3858, 0.0625, 0.625, 0.5625, 0.3858, 0.5625, 0.3668, 0.4583, 0.6458, 0.4583, 0.3668, 0.4583, 0.3858, 0.3125, 0.3858, 0.3125, 0.3668, 0.4583, 0.3858, 0.0625, 0.3858, 0.1875, 0.3858, 0.1875, 0.3858, 0.0625, 0.0, 0.0, 0.0, 0.0, 0.0, 0.0, 0.0, 0.0, 0.3858, 0.5625, 0.3858, 0.6875, 0.3858, 0.6875, 0.3858, 0.5625, 0.0, 0.0, 0.0, 0.0, 0.0, 0.0, 0.0, 0.0, 0.3668, 0.4583, 0.3858, 0.5625, 0.3858, 0.5625, 0.3668, 0.4583, 0.0, 0.0, 0.0, 0.0, 0.0, 0.0, 0.0, 0.0, 0.3858, 0.5625, 0.3668, 0.4583, 0.3668, 0.4583, 0.3858, 0.5625, 0.0, 0.0, 0.0, 0.0, 0.0, 0.0, 0.0, 0.0, 0.3858, 0.6875, 0.3668, 0.7917, 0.3668, 0.7917, 0.3858, 0.6875, 0.0, 0.0, 0.0, 0.0, 0.0, 0.0, 0.0, 0.0, 0.0, 0.0, 0.0, 0.0, 0.0, 0.0, 0.0, 0.0, 0.3858, 0.0, 0.3858, 0.0625, 0.3858, 0.0625, 0.3858, 0.0, 0.0, 0.0, 0.0, 0.0, 0.0, 0.0, 0.0, 0.0, 0.3668, 0.4583, 0.3858, 0.5625, 0.3858, 0.5625, 0.3668, 0.4583, 0.0, 0.0, 0.0, 0.0, 0.0, 0.0, 0.0, 0.0, 0.3858, 0.5625, 0.375, 0.5625, 0.3542, 0.4583, 0.3668, 0.4583, 0.3668, 0.7917, 0.3542, 0.7917, 0.375, 0.6875, 0.3858, 0.6875, 0.3858, 0.3125, 0.375, 0.3125, 0.375, 0.1875, 0.3858, 0.1875, 0.375, 0.0625, 0.3858, 0.0625, 0.3858, 0.1875, 0.375, 0.1875, 0.3542, 0.7917, 0.3668, 0.7917, 0.3858, 0.9375, 0.375, 0.9375, 0.375, 0.5625, 0.3858, 0.5625, 0.3858, 0.6875, 0.375, 0.6875, 0.375, 0.3125, 0.3858, 0.3125, 0.3668, 0.4583, 0.3542, 0.4583, 0.375, 0.0, 0.3858, 0.0, 0.3858, 0.0625, 0.375, 0.0625, 0.0, 0.0, 0.0, 0.0, 0.0, 0.0, 0.0, 0.0, 0.3858, 0.0, 0.3858, 0.0625, 0.3858, 0.0625, 0.3858, 0.0, 0.0, 0.0, 0.0, 0.0, 0.0, 0.0, 0.0, 0.0, 0.3668, 0.7917, 0.3858, 0.9375, 0.3858, 0.9375, 0.3668, 0.7917, 0.0, 0.0, 0.0, 0.0, 0.0, 0.0, 0.0, 0.0, 0.3858, 0.6875, 0.3668, 0.7917, 0.3668, 0.7917, 0.3858, 0.6875, 0.0, 0.0, 0.0, 0.0, 0.0, 0.0, 0.0, 0.0, 0.0, 0.0, 0.0, 0.0, 0.0, 0.0, 0.0, 0.0, 0.3858, 0.6875, 0.3668, 0.7917, 0.3668, 0.7917, 0.3858, 0.6875, 0.3858, 0.1875, 0.3858, 0.3125, 0.3858, 0.3125, 0.3858, 0.1875, 0.3858, 0.3125, 0.3668, 0.4583, 0.3668, 0.4583, 0.3858, 0.3125, 0.3858, 0.5625, 0.3858, 0.6875, 0.3858, 0.6875, 0.3858, 0.5625, 0.3668, 0.7917, 0.3858, 0.9375, 0.3858, 0.9375, 0.3668, 0.7917, 0.3858, 0.0, 0.3858, 0.0625, 0.3858, 0.0625, 0.3858, 0.0, 0.3668, 0.4583, 0.3858, 0.5625, 0.3858, 0.5625, 0.3668, 0.4583, 0.3858, 0.0625, 0.3858, 0.1875, 0.3858, 0.1875, 0.3858, 0.0625, 0.3668, 0.7917, 0.3858, 0.9375, 0.3858, 0.9375, 0.3668, 0.7917, 0.3858, 0.1875, 0.3858, 0.0625, 0.3858, 0.0625, 0.3858, 0.1875, 0.3858, 0.5625, 0.3858, 0.6875, 0.3858, 0.6875, 0.3858, 0.5625, 0.3858, 0.0625, 0.3858, 0.1875, 0.3858, 0.1875, 0.3858, 0.0625, 0.3858, 0.3125, 0.3668, 0.4583, 0.3668, 0.4583, 0.3858, 0.3125, 0.3668, 0.4583, 0.3858, 0.5625, 0.3858, 0.5625, 0.3668, 0.4583, 0.3858, 0.1875, 0.3858, 0.3125, 0.3858, 0.3125, 0.3858, 0.1875, 0.3858, 0.9375, 0.3668, 0.7917, 0.3668, 0.7917, 0.3858, 0.9375, 0.3858, 0.6875, 0.3858, 0.5625, 0.3858, 0.5625, 0.3858, 0.6875, 0.3858, 0.9375, 0.3668, 0.7917, 0.3668, 0.7917, 0.3858, 0.9375, 0.3858, 0.1875, 0.3858, 0.0625, 0.3858, 0.0625, 0.3858, 0.1875, 0.3858, 0.5625, 0.3668, 0.4583, 0.3668, 0.4583, 0.3858, 0.5625, 0.3668, 0.4583, 0.3858, 0.3125, 0.3858, 0.3125, 0.3668, 0.4583, 0.3858, 0.3125, 0.3858, 0.1875, 0.3858, 0.1875, 0.3858, 0.3125, 0.3668, 0.7917, 0.3858, 0.6875, 0.3858, 0.6875, 0.3668, 0.7917, 0.3858, 0.0625, 0.3858, 0.0, 0.3858, 0.0, 0.3858, 0.0625, 0.3858, 0.0625, 0.3858, 0.0, 0.3858, 0.0, 0.3858, 0.0625, 0.3668, 0.7917, 0.3858, 0.6875, 0.3858, 0.6875, 0.3668, 0.7917, 0.3858, 0.3125, 0.3858, 0.1875, 0.3858, 0.1875, 0.3858, 0.3125, 0.3668, 0.4583, 0.3858, 0.3125, 0.3858, 0.3125, 0.3668, 0.4583, 0.3858, 0.5625, 0.3668, 0.4583, 0.3668, 0.4583, 0.3858, 0.5625, 0.3858, 0.1875, 0.3858, 0.0625, 0.3858, 0.0625, 0.3858, 0.1875, 0.3858, 0.9375, 0.3668, 0.7917, 0.3668, 0.7917, 0.3858, 0.9375, 0.3858, 0.6875, 0.3858, 0.5625, 0.3858, 0.5625, 0.3858, 0.6875, 0.3858, 0.3125, 0.3668, 0.4583, 0.3668, 0.4583, 0.3858, 0.3125, 0.3858, 0.3125, 0.3858, 0.1875, 0.3858, 0.1875, 0.3858, 0.3125, 0.3858, 0.1875, 0.3858, 0.3125, 0.3858, 0.3125, 0.3858, 0.1875, 0.3668, 0.7917, 0.3858, 0.6875, 0.3858, 0.6875, 0.3668, 0.7917, 0.3858, 0.6875, 0.3668, 0.7917, 0.3668, 0.7917, 0.3858, 0.6875, 0.3858, 0.0625, 0.3858, 0.0, 0.3858, 0.0, 0.3858, 0.0625, 0.3858, 0.6875, 0.3858, 0.5625, 0.3858, 0.5625, 0.3858, 0.6875, 0.3858, 0.0, 0.3858, 0.0625, 0.3858, 0.0625, 0.3858, 0.0, 0.3858, 0.0, 0.3858, 0.0625, 0.3858, 0.0625, 0.3858, 0.0, 0.3858, 0.0, 0.3858, 0.0625, 0.3858, 0.0625, 0.3858, 0.0, 0.3858, 0.0, 0.3858, 0.0625, 0.3858, 0.0625, 0.3858, 0.0, 0.3858, 0.0, 0.3858, 0.0625, 0.3858, 0.0625, 0.3858, 0.0, 0.3858, 0.0, 0.3858, 0.0625, 0.3858, 0.0625, 0.3858, 0.0, 0.3858, 0.0, 0.3858, 0.0625, 0.3858, 0.0625, 0.3858, 0.0, 0.3858, 0.0, 0.3858, 0.0625, 0.3858, 0.0625, 0.3858, 0.0, 0.3858, 0.0, 0.3858, 0.0625, 0.3858, 0.0625, 0.3858, 0.0, 0.3858, 0.0, 0.3858, 0.0625, 0.3858, 0.0625, 0.3858, 0.0, 0.3858, 0.0, 0.3858, 0.0625, 0.3858, 0.0625, 0.3858, 0.0, 0.3858, 0.0, 0.3858, 0.0625, 0.3858, 0.0625, 0.3858, 0.0, 0.3858, 0.0, 0.3858, 0.0625, 0.3858, 0.0625, 0.3858, 0.0, 0.3858, 0.0, 0.3858, 0.0625, 0.3858, 0.0625, 0.3858, 0.0, 0.3858, 0.6875, 0.3668, 0.7917, 0.3668, 0.7917, 0.3858, 0.6875, 0.3858, 0.6875, 0.3668, 0.7917, 0.3668, 0.7917, 0.3858, 0.6875, 0.3858, 0.6875, 0.3668, 0.7917, 0.3668, 0.7917, 0.3858, 0.6875, 0.3858, 0.6875, 0.3668, 0.7917, 0.3668, 0.7917, 0.3858, 0.6875, 0.3858, 0.6875, 0.3668, 0.7917, 0.3668, 0.7917, 0.3858, 0.6875, 0.3858, 0.6875, 0.3668, 0.7917, 0.3668, 0.7917, 0.3858, 0.6875, 0.3858, 0.6875, 0.3668, 0.7917, 0.3668, 0.7917, 0.3858, 0.6875, 0.3858, 0.6875, 0.3668, 0.7917, 0.3668, 0.7917, 0.3858, 0.6875, 0.3858, 0.6875, 0.3668, 0.7917, 0.3668, 0.7917, 0.3858, 0.6875, 0.3858, 0.6875, 0.3668, 0.7917, 0.3668, 0.7917, 0.3858, 0.6875, 0.3858, 0.6875, 0.3668, 0.7917, 0.3668, 0.7917, 0.3858, 0.6875, 0.3858, 0.6875, 0.3668, 0.7917, 0.3668, 0.7917, 0.3858, 0.6875, 0.3858, 0.6875, 0.3668, 0.7917, 0.3668, 0.7917, 0.3858, 0.6875, 0.3858, 0.1875, 0.3858, 0.3125, 0.3858, 0.3125, 0.3858, 0.1875, 0.3858, 0.1875, 0.3858, 0.3125, 0.3858, 0.3125, 0.3858, 0.1875, 0.3858, 0.1875, 0.3858, 0.3125, 0.3858, 0.3125, 0.3858, 0.1875, 0.3858, 0.1875, 0.3858, 0.3125, 0.3858, 0.3125, 0.3858, 0.1875, 0.3858, 0.1875, 0.3858, 0.3125, 0.3858, 0.3125, 0.3858, 0.1875, 0.3858, 0.1875, 0.3858, 0.3125, 0.3858, 0.3125, 0.3858, 0.1875, 0.3858, 0.1875, 0.3858, 0.3125, 0.3858, 0.3125, 0.3858, 0.1875, 0.3858, 0.1875, 0.3858, 0.3125, 0.3858, 0.3125, 0.3858, 0.1875, 0.3858, 0.1875, 0.3858, 0.3125, 0.3858, 0.3125, 0.3858, 0.1875, 0.3858, 0.1875, 0.3858, 0.3125, 0.3858, 0.3125, 0.3858, 0.1875, 0.3858, 0.1875, 0.3858, 0.3125, 0.3858, 0.3125, 0.3858, 0.1875, 0.3858, 0.1875, 0.3858, 0.3125, 0.3858, 0.3125, 0.3858, 0.1875, 0.3858, 0.1875, 0.3858, 0.3125, 0.3858, 0.3125, 0.3858, 0.1875, 0.3858, 0.3125, 0.3668, 0.4583, 0.3668, 0.4583, 0.3858, 0.3125, 0.3858, 0.3125, 0.3668, 0.4583, 0.3668, 0.4583, 0.3858, 0.3125, 0.3858, 0.3125, 0.3668, 0.4583, 0.3668, 0.4583, 0.3858, 0.3125, 0.3858, 0.3125, 0.3668, 0.4583, 0.3668, 0.4583, 0.3858, 0.3125, 0.3858, 0.3125, 0.3668, 0.4583, 0.3668, 0.4583, 0.3858, 0.3125, 0.3858, 0.3125, 0.3668, 0.4583, 0.3668, 0.4583, 0.3858, 0.3125, 0.3858, 0.3125, 0.3668, 0.4583, 0.3668, 0.4583, 0.3858, 0.3125, 0.3858, 0.3125, 0.3668, 0.4583, 0.3668, 0.4583, 0.3858, 0.3125, 0.3858, 0.3125, 0.3668, 0.4583, 0.3668, 0.4583, 0.3858, 0.3125, 0.3858, 0.3125, 0.3668, 0.4583, 0.3668, 0.4583, 0.3858, 0.3125, 0.3858, 0.3125, 0.3668, 0.4583, 0.3668, 0.4583, 0.3858, 0.3125, 0.3858, 0.3125, 0.3668, 0.4583, 0.3668, 0.4583, 0.3858, 0.3125, 0.3858, 0.3125, 0.3668, 0.4583, 0.3668, 0.4583, 0.3858, 0.3125, 0.3668, 0.4583, 0.3858, 0.5625, 0.3858, 0.5625, 0.3668, 0.4583, 0.3668, 0.4583, 0.3858, 0.5625, 0.3858, 0.5625, 0.3668, 0.4583, 0.3668, 0.4583, 0.3858, 0.5625, 0.3858, 0.5625, 0.3668, 0.4583, 0.3668, 0.4583, 0.3858, 0.5625, 0.3858, 0.5625, 0.3668, 0.4583, 0.3668, 0.4583, 0.3858, 0.5625, 0.3858, 0.5625, 0.3668, 0.4583, 0.3668, 0.4583, 0.3858, 0.5625, 0.3858, 0.5625, 0.3668, 0.4583, 0.3668, 0.4583, 0.3858, 0.5625, 0.3858, 0.5625, 0.3668, 0.4583, 0.3668, 0.4583, 0.3858, 0.5625, 0.3858, 0.5625, 0.3668, 0.4583, 0.3668, 0.4583, 0.3858, 0.5625, 0.3858, 0.5625, 0.3668, 0.4583, 0.3668, 0.4583, 0.3858, 0.5625, 0.3858, 0.5625, 0.3668, 0.4583, 0.3668, 0.4583, 0.3858, 0.5625, 0.3858, 0.5625, 0.3668, 0.4583, 0.3668, 0.4583, 0.3858, 0.5625, 0.3858, 0.5625, 0.3668, 0.4583, 0.3668, 0.4583, 0.3858, 0.5625, 0.3858, 0.5625, 0.3668, 0.4583, 0.3858, 0.0625, 0.3858, 0.1875, 0.3858, 0.1875, 0.3858, 0.0625, 0.3858, 0.0625, 0.3858, 0.1875, 0.3858, 0.1875, 0.3858, 0.0625, 0.3858, 0.0625, 0.3858, 0.1875, 0.3858, 0.1875, 0.3858, 0.0625, 0.3858, 0.0625, 0.3858, 0.1875, 0.3858, 0.1875, 0.3858, 0.0625, 0.3858, 0.0625, 0.3858, 0.1875, 0.3858, 0.1875, 0.3858, 0.0625, 0.3858, 0.0625, 0.3858, 0.1875, 0.3858, 0.1875, 0.3858, 0.0625, 0.3858, 0.0625, 0.3858, 0.1875, 0.3858, 0.1875, 0.3858, 0.0625, 0.3858, 0.0625, 0.3858, 0.1875, 0.3858, 0.1875, 0.3858, 0.0625, 0.3858, 0.0625, 0.3858, 0.1875, 0.3858, 0.1875, 0.3858, 0.0625, 0.3858, 0.0625, 0.3858, 0.1875, 0.3858, 0.1875, 0.3858, 0.0625, 0.3858, 0.0625, 0.3858, 0.1875, 0.3858, 0.1875, 0.3858, 0.0625, 0.3858, 0.0625, 0.3858, 0.1875, 0.3858, 0.1875, 0.3858, 0.0625, 0.3858, 0.0625, 0.3858, 0.1875, 0.3858, 0.1875, 0.3858, 0.0625, 0.3668, 0.7917, 0.3858, 0.9375, 0.3858, 0.9375, 0.3668, 0.7917, 0.3668, 0.7917, 0.3858, 0.9375, 0.3858, 0.9375, 0.3668, 0.7917, 0.3668, 0.7917, 0.3858, 0.9375, 0.3858, 0.9375, 0.3668, 0.7917, 0.3668, 0.7917, 0.3858, 0.9375, 0.3858, 0.9375, 0.3668, 0.7917, 0.3668, 0.7917, 0.3858, 0.9375, 0.3858, 0.9375, 0.3668, 0.7917, 0.3668, 0.7917, 0.3858, 0.9375, 0.3858, 0.9375, 0.3668, 0.7917, 0.3668, 0.7917, 0.3858, 0.9375, 0.3858, 0.9375, 0.3668, 0.7917, 0.3668, 0.7917, 0.3858, 0.9375, 0.3858, 0.9375, 0.3668, 0.7917, 0.3668, 0.7917, 0.3858, 0.9375, 0.3858, 0.9375, 0.3668, 0.7917, 0.3668, 0.7917, 0.3858, 0.9375, 0.3858, 0.9375, 0.3668, 0.7917, 0.3668, 0.7917, 0.3858, 0.9375, 0.3858, 0.9375, 0.3668, 0.7917, 0.3668, 0.7917, 0.3858, 0.9375, 0.3858, 0.9375, 0.3668, 0.7917, 0.3668, 0.7917, 0.3858, 0.9375, 0.3858, 0.9375, 0.3668, 0.7917, 0.3858, 0.5625, 0.3858, 0.6875, 0.3858, 0.6875, 0.3858, 0.5625, 0.3858, 0.5625, 0.3858, 0.6875, 0.3858, 0.6875, 0.3858, 0.5625, 0.3858, 0.5625, 0.3858, 0.6875, 0.3858, 0.6875, 0.3858, 0.5625, 0.3858, 0.5625, 0.3858, 0.6875, 0.3858, 0.6875, 0.3858, 0.5625, 0.3858, 0.5625, 0.3858, 0.6875, 0.3858, 0.6875, 0.3858, 0.5625, 0.3858, 0.5625, 0.3858, 0.6875, 0.3858, 0.6875, 0.3858, 0.5625, 0.3858, 0.5625, 0.3858, 0.6875, 0.3858, 0.6875, 0.3858, 0.5625, 0.3858, 0.5625, 0.3858, 0.6875, 0.3858, 0.6875, 0.3858, 0.5625, 0.3858, 0.5625, 0.3858, 0.6875, 0.3858, 0.6875, 0.3858, 0.5625, 0.3858, 0.5625, 0.3858, 0.6875, 0.3858, 0.6875, 0.3858, 0.5625, 0.3858, 0.5625, 0.3858, 0.6875, 0.3858, 0.6875, 0.3858, 0.5625, 0.3858, 0.5625, 0.3858, 0.6875, 0.3858, 0.6875, 0.3858, 0.5625, 0.3858, 0.5625, 0.3858, 0.6875, 0.3858, 0.6875, 0.3858, 0.5625])
me_cube.materials.append(mat_floormat)
me_cube.materials.append(mat_redring)
me_cube.materials.append(mat_blackwalls)
me_cube.materials.append(mat_stands)
me_cube.use_mirror_vertex_groups = False
me_cube.update()
me_icosphere = bpy.data.meshes.new('Icosphere')
me_icosphere.from_pydata([(0.2764, -0.8506, 0.4472), (-0.7236, -0.5257, 0.4472), (-0.7236, 0.5257, 0.4472), (0.2764, 0.8506, 0.4472), (0.8944, 0.0, 0.4472), (0.0, 0.0, 1.0), (0.9511, -0.309, 0.0), (0.9511, 0.309, 0.0), (0.0, -1.0, 0.0), (0.5878, -0.809, 0.0), (-0.9511, -0.309, 0.0), (-0.5878, -0.809, 0.0), (-0.5878, 0.809, 0.0), (-0.9511, 0.309, 0.0), (0.5878, 0.809, 0.0), (0.0, 1.0, 0.0), (0.6882, -0.5, 0.5257), (-0.2629, -0.809, 0.5257), (-0.8506, 0.0, 0.5257), (-0.2629, 0.809, 0.5257), (0.6882, 0.5, 0.5257), (0.1625, -0.5, 0.8507), (0.5257, 0.0, 0.8507), (-0.4253, -0.309, 0.8507), (-0.4253, 0.309, 0.8507), (0.1625, 0.5, 0.8507), (0.9511, -0.309, -0.6365), (0.9511, 0.309, -0.6365), (0.0, -1.0, -0.6365), (0.5878, -0.809, -0.6365), (-0.9511, -0.309, -0.6365), (-0.5878, -0.809, -0.6365), (-0.5878, 0.809, -0.6365), (-0.9511, 0.309, -0.6365), (0.5878, 0.809, -0.6365), (0.0, 1.0, -0.6365), (0.2935, -0.9035, 0.5084), (-0.7685, -0.5584, 0.5084), (-0.7685, 0.5584, 0.5084), (0.2935, 0.9035, 0.5084), (0.9499, 0.0, 0.5084), (0.0, 0.0, 1.096), (1.01, -0.3282, 0.03346), (1.01, 0.3282, 0.03346), (0.0, -1.062, 0.03346), (0.6243, -0.8592, 0.03346), (-1.01, -0.3282, 0.03346), (-0.6243, -0.8592, 0.03346), (-0.6243, 0.8592, 0.03346), (-1.01, 0.3282, 0.03346), (0.6243, 0.8592, 0.03346), (0.0, 1.062, 0.03346), (0.7309, -0.531, 0.5918), (-0.2792, -0.8592, 0.5918), (-0.9035, 0.0, 0.5918), (-0.2792, 0.8592, 0.5918), (0.7309, 0.531, 0.5918), (0.1725, -0.531, 0.9369), (0.5584, 0.0, 0.9369), (-0.4517, -0.3282, 0.9369), (-0.4517, 0.3282, 0.9369), (0.1725, 0.531, 0.9369), (1.01, -0.3282, -0.6426), (1.01, 0.3282, -0.6426), (0.0, -1.062, -0.6426), (0.6243, -0.8592, -0.6426), (-1.01, -0.3282, -0.6426), (-0.6243, -0.8592, -0.6426), (-0.6243, 0.8592, -0.6426), (-1.01, 0.3282, -0.6426), (0.6243, 0.8592, -0.6426), (0.0, 1.062, -0.6426)], [], [(0, 21, 16), (1, 23, 17), (2, 24, 18), (3, 25, 19), (4, 22, 20), (22, 5, 25), (22, 25, 20), (20, 25, 3), (25, 5, 24), (25, 24, 19), (19, 24, 2), (24, 5, 23), (24, 23, 18), (18, 23, 1), (23, 5, 21), (23, 21, 17), (17, 21, 0), (21, 5, 22), (21, 22, 16), (16, 22, 4), (7, 4, 20), (7, 20, 14), (14, 20, 3), (15, 3, 19), (15, 19, 12), (12, 19, 2), (13, 2, 18), (13, 18, 10), (10, 18, 1), (11, 1, 17), (11, 17, 8), (8, 17, 0), (9, 0, 16), (9, 16, 6), (6, 16, 4), (14, 3, 15), (12, 2, 13), (10, 1, 11), (8, 0, 9), (6, 4, 7), (10, 30, 33, 13), (12, 32, 35, 15), (14, 34, 27, 7), (9, 29, 28, 8), (15, 35, 34, 14), (7, 27, 26, 6), (13, 33, 32, 12), (6, 26, 29, 9), (8, 28, 31, 11), (11, 31, 30, 10), (36, 52, 57), (37, 53, 59), (38, 54, 60), (39, 55, 61), (40, 56, 58), (58, 61, 41), (58, 56, 61), (56, 39, 61), (61, 60, 41), (61, 55, 60), (55, 38, 60), (60, 59, 41), (60, 54, 59), (54, 37, 59), (59, 57, 41), (59, 53, 57), (53, 36, 57), (57, 58, 41), (57, 52, 58), (52, 40, 58), (43, 56, 40), (43, 50, 56), (50, 39, 56), (51, 55, 39), (51, 48, 55), (48, 38, 55), (49, 54, 38), (49, 46, 54), (46, 37, 54), (47, 53, 37), (47, 44, 53), (44, 36, 53), (45, 52, 36), (45, 42, 52), (42, 40, 52), (50, 51, 39), (48, 49, 38), (46, 47, 37), (44, 45, 36), (42, 43, 40), (46, 49, 69, 66), (48, 51, 71, 68), (50, 43, 63, 70), (45, 44, 64, 65), (51, 50, 70, 71), (43, 42, 62, 63), (49, 48, 68, 69), (42, 45, 65, 62), (44, 47, 67, 64), (47, 46, 66, 67), (33, 30, 66, 69), (26, 27, 63, 62), (32, 33, 69, 68), (31, 28, 64, 67), (27, 34, 70, 63), (30, 31, 67, 66), (29, 26, 62, 65), (35, 32, 68, 71), (28, 29, 65, 64), (34, 35, 71, 70)])
_uv = me_icosphere.uv_layers.new(name='UVMap')
_uv.uv.foreach_set('vector', [0.1818, 0.3149, 0.2273, 0.3937, 0.2727, 0.3149, 0.0, 0.3149, 0.04546, 0.3937, 0.09091, 0.3149, 0.7273, 0.3149, 0.7727, 0.3937, 0.8182, 0.3149, 0.5455, 0.3149, 0.5909, 0.3937, 0.6364, 0.3149, 0.3636, 0.3149, 0.4091, 0.3937, 0.4545, 0.3149, 0.4091, 0.3937, 0.4545, 0.4724, 0.5, 0.3937, 0.4091, 0.3937, 0.5, 0.3937, 0.4545, 0.3149, 0.4545, 0.3149, 0.5, 0.3937, 0.5455, 0.3149, 0.5909, 0.3937, 0.6364, 0.4724, 0.6818, 0.3937, 0.5909, 0.3937, 0.6818, 0.3937, 0.6364, 0.3149, 0.6364, 0.3149, 0.6818, 0.3937, 0.7273, 0.3149, 0.7727, 0.3937, 0.8182, 0.4724, 0.8636, 0.3937, 0.7727, 0.3937, 0.8636, 0.3937, 0.8182, 0.3149, 0.8182, 0.3149, 0.8636, 0.3937, 0.9091, 0.3149, 0.04546, 0.3937, 0.09091, 0.4724, 0.1364, 0.3937, 0.04546, 0.3937, 0.1364, 0.3937, 0.09091, 0.3149, 0.09091, 0.3149, 0.1364, 0.3937, 0.1818, 0.3149, 0.2273, 0.3937, 0.2727, 0.4724, 0.3182, 0.3937, 0.2273, 0.3937, 0.3182, 0.3937, 0.2727, 0.3149, 0.2727, 0.3149, 0.3182, 0.3937, 0.3636, 0.3149, 0.4091, 0.2362, 0.3636, 0.3149, 0.4545, 0.3149, 0.4091, 0.2362, 0.4545, 0.3149, 0.5, 0.2362, 0.5, 0.2362, 0.4545, 0.3149, 0.5455, 0.3149, 0.5909, 0.2362, 0.5455, 0.3149, 0.6364, 0.3149, 0.5909, 0.2362, 0.6364, 0.3149, 0.6818, 0.2362, 0.6818, 0.2362, 0.6364, 0.3149, 0.7273, 0.3149, 0.7727, 0.2362, 0.7273, 0.3149, 0.8182, 0.3149, 0.7727, 0.2362, 0.8182, 0.3149, 0.8636, 0.2362, 0.8636, 0.2362, 0.8182, 0.3149, 0.9091, 0.3149, 0.04546, 0.2362, 0.0, 0.3149, 0.09091, 0.3149, 0.04546, 0.2362, 0.09091, 0.3149, 0.1364, 0.2362, 0.1364, 0.2362, 0.09091, 0.3149, 0.1818, 0.3149, 0.2273, 0.2362, 0.1818, 0.3149, 0.2727, 0.3149, 0.2273, 0.2362, 0.2727, 0.3149, 0.3182, 0.2362, 0.3182, 0.2362, 0.2727, 0.3149, 0.3636, 0.3149, 0.5, 0.2362, 0.5455, 0.3149, 0.5909, 0.2362, 0.6818, 0.2362, 0.7273, 0.3149, 0.7727, 0.2362, 0.8636, 0.2362, 0.9091, 0.3149, 0.9545, 0.2362, 0.1364, 0.2362, 0.1818, 0.3149, 0.2273, 0.2362, 0.3182, 0.2362, 0.3636, 0.3149, 0.4091, 0.2362, 0.8636, 0.2362, 0.8636, 0.2362, 0.7727, 0.2362, 0.7727, 0.2362, 0.6818, 0.2362, 0.6818, 0.2362, 0.5909, 0.2362, 0.5909, 0.2362, 0.5, 0.2362, 0.5, 0.2362, 0.4091, 0.2362, 0.4091, 0.2362, 0.2273, 0.2362, 0.2273, 0.2362, 0.1364, 0.2362, 0.1364, 0.2362, 0.5909, 0.2362, 0.5909, 0.2362, 0.5, 0.2362, 0.5, 0.2362, 0.4091, 0.2362, 0.4091, 0.2362, 0.3182, 0.2362, 0.3182, 0.2362, 0.7727, 0.2362, 0.7727, 0.2362, 0.6818, 0.2362, 0.6818, 0.2362, 0.3182, 0.2362, 0.3182, 0.2362, 0.2273, 0.2362, 0.2273, 0.2362, 0.1364, 0.2362, 0.1364, 0.2362, 0.04546, 0.2362, 0.04546, 0.2362, 0.9545, 0.2362, 0.9545, 0.2362, 0.8636, 0.2362, 0.8636, 0.2362, 0.1818, 0.3149, 0.2727, 0.3149, 0.2273, 0.3937, 0.0, 0.3149, 0.09091, 0.3149, 0.04546, 0.3937, 0.7273, 0.3149, 0.8182, 0.3149, 0.7727, 0.3937, 0.5455, 0.3149, 0.6364, 0.3149, 0.5909, 0.3937, 0.3636, 0.3149, 0.4545, 0.3149, 0.4091, 0.3937, 0.4091, 0.3937, 0.5, 0.3937, 0.4545, 0.4724, 0.4091, 0.3937, 0.4545, 0.3149, 0.5, 0.3937, 0.4545, 0.3149, 0.5455, 0.3149, 0.5, 0.3937, 0.5909, 0.3937, 0.6818, 0.3937, 0.6364, 0.4724, 0.5909, 0.3937, 0.6364, 0.3149, 0.6818, 0.3937, 0.6364, 0.3149, 0.7273, 0.3149, 0.6818, 0.3937, 0.7727, 0.3937, 0.8636, 0.3937, 0.8182, 0.4724, 0.7727, 0.3937, 0.8182, 0.3149, 0.8636, 0.3937, 0.8182, 0.3149, 0.9091, 0.3149, 0.8636, 0.3937, 0.04546, 0.3937, 0.1364, 0.3937, 0.09091, 0.4724, 0.04546, 0.3937, 0.09091, 0.3149, 0.1364, 0.3937, 0.09091, 0.3149, 0.1818, 0.3149, 0.1364, 0.3937, 0.2273, 0.3937, 0.3182, 0.3937, 0.2727, 0.4724, 0.2273, 0.3937, 0.2727, 0.3149, 0.3182, 0.3937, 0.2727, 0.3149, 0.3636, 0.3149, 0.3182, 0.3937, 0.4091, 0.2362, 0.4545, 0.3149, 0.3636, 0.3149, 0.4091, 0.2362, 0.5, 0.2362, 0.4545, 0.3149, 0.5, 0.2362, 0.5455, 0.3149, 0.4545, 0.3149, 0.5909, 0.2362, 0.6364, 0.3149, 0.5455, 0.3149, 0.5909, 0.2362, 0.6818, 0.2362, 0.6364, 0.3149, 0.6818, 0.2362, 0.7273, 0.3149, 0.6364, 0.3149, 0.7727, 0.2362, 0.8182, 0.3149, 0.7273, 0.3149, 0.7727, 0.2362, 0.8636, 0.2362, 0.8182, 0.3149, 0.8636, 0.2362, 0.9091, 0.3149, 0.8182, 0.3149, 0.04546, 0.2362, 0.09091, 0.3149, 0.0, 0.3149, 0.04546, 0.2362, 0.1364, 0.2362, 0.09091, 0.3149, 0.1364, 0.2362, 0.1818, 0.3149, 0.09091, 0.3149, 0.2273, 0.2362, 0.2727, 0.3149, 0.1818, 0.3149, 0.2273, 0.2362, 0.3182, 0.2362, 0.2727, 0.3149, 0.3182, 0.2362, 0.3636, 0.3149, 0.2727, 0.3149, 0.5, 0.2362, 0.5909, 0.2362, 0.5455, 0.3149, 0.6818, 0.2362, 0.7727, 0.2362, 0.7273, 0.3149, 0.8636, 0.2362, 0.9545, 0.2362, 0.9091, 0.3149, 0.1364, 0.2362, 0.2273, 0.2362, 0.1818, 0.3149, 0.3182, 0.2362, 0.4091, 0.2362, 0.3636, 0.3149, 0.8636, 0.2362, 0.7727, 0.2362, 0.7727, 0.2362, 0.8636, 0.2362, 0.6818, 0.2362, 0.5909, 0.2362, 0.5909, 0.2362, 0.6818, 0.2362, 0.5, 0.2362, 0.4091, 0.2362, 0.4091, 0.2362, 0.5, 0.2362, 0.2273, 0.2362, 0.1364, 0.2362, 0.1364, 0.2362, 0.2273, 0.2362, 0.5909, 0.2362, 0.5, 0.2362, 0.5, 0.2362, 0.5909, 0.2362, 0.4091, 0.2362, 0.3182, 0.2362, 0.3182, 0.2362, 0.4091, 0.2362, 0.7727, 0.2362, 0.6818, 0.2362, 0.6818, 0.2362, 0.7727, 0.2362, 0.3182, 0.2362, 0.2273, 0.2362, 0.2273, 0.2362, 0.3182, 0.2362, 0.1364, 0.2362, 0.04546, 0.2362, 0.04546, 0.2362, 0.1364, 0.2362, 0.9545, 0.2362, 0.8636, 0.2362, 0.8636, 0.2362, 0.9545, 0.2362, 0.7727, 0.2362, 0.8636, 0.2362, 0.8636, 0.2362, 0.7727, 0.2362, 0.3182, 0.2362, 0.4091, 0.2362, 0.4091, 0.2362, 0.3182, 0.2362, 0.6818, 0.2362, 0.7727, 0.2362, 0.7727, 0.2362, 0.6818, 0.2362, 0.04546, 0.2362, 0.1364, 0.2362, 0.1364, 0.2362, 0.04546, 0.2362, 0.4091, 0.2362, 0.5, 0.2362, 0.5, 0.2362, 0.4091, 0.2362, 0.8636, 0.2362, 0.9545, 0.2362, 0.9545, 0.2362, 0.8636, 0.2362, 0.2273, 0.2362, 0.3182, 0.2362, 0.3182, 0.2362, 0.2273, 0.2362, 0.5909, 0.2362, 0.6818, 0.2362, 0.6818, 0.2362, 0.5909, 0.2362, 0.1364, 0.2362, 0.2273, 0.2362, 0.2273, 0.2362, 0.1364, 0.2362, 0.5, 0.2362, 0.5909, 0.2362, 0.5909, 0.2362, 0.5, 0.2362])
me_icosphere.materials.append(mat_stands)
me_icosphere.update()
me_cube_003 = bpy.data.meshes.new('Cube.003')
me_cube_003.from_pydata([(19.5, 39.01, 27.11), (39.01, 19.5, 27.11), (-19.5, -39.01, 27.11), (-39.01, -19.5, 27.11), (39.01, -19.5, 27.11), (19.5, -39.01, 27.11), (-39.01, 19.5, 27.11), (-19.5, 39.01, 27.11), (50.68, 25.21, -47.53), (25.21, 50.68, -47.53), (-25.21, -50.68, -47.53), (-50.68, -25.21, -47.53), (25.21, -50.68, -47.53), (50.68, -25.21, -47.53), (-25.21, 50.68, -47.53), (-50.68, 25.21, -47.53), (19.6, 39.84, 25.85), (39.84, 19.6, 25.85), (24.91, 50.66, -43.44), (-24.91, -50.66, -43.44), (-19.6, -39.84, 25.85), (-39.84, -19.6, 25.85), (39.84, -19.6, 25.85), (19.6, -39.84, 25.85), (50.66, -24.91, -43.44), (-39.84, 19.6, 25.85), (-19.6, 39.84, 25.85), (-50.66, 24.91, -43.44), (50.66, 24.91, -43.44), (-50.66, -24.91, -43.44), (24.91, -50.66, -43.44), (-24.91, 50.66, -43.44)], [], [(10, 11, 3, 2), (14, 9, 0, 7), (8, 13, 4, 1), (12, 10, 2, 5), (11, 15, 6, 3), (7, 6, 15, 14), (5, 4, 13, 12), (1, 0, 9, 8), (19, 20, 21, 29), (31, 26, 16, 18), (28, 17, 22, 24), (30, 23, 20, 19), (29, 21, 25, 27), (26, 31, 27, 25), (23, 30, 24, 22), (17, 28, 18, 16), (6, 7, 26, 25), (12, 13, 24, 30), (11, 10, 19, 29), (0, 1, 17, 16), (7, 0, 16, 26), (8, 9, 18, 28), (15, 11, 29, 27), (1, 4, 22, 17), (10, 12, 30, 19), (3, 6, 25, 21), (2, 3, 21, 20), (13, 8, 28, 24), (5, 2, 20, 23), (4, 5, 23, 22), (9, 14, 31, 18), (14, 15, 27, 31)])
me_cube_003.polygons.foreach_set('material_index', [2, 2, 2, 2, 2, 2, 2, 2, 2, 2, 2, 2, 2, 2, 2, 2, 2, 2, 2, 2, 2, 2, 2, 2, 2, 2, 2, 2, 2, 2, 2, 2])
_uv = me_cube_003.uv_layers.new(name='UVMap')
_uv.uv.foreach_set('vector', [0.3858, 0.0, 0.3858, 0.0625, 0.625, 0.0625, 0.625, 0.0, 0.3858, 0.3125, 0.3668, 0.4583, 0.6458, 0.4583, 0.625, 0.3125, 0.3858, 0.5625, 0.3858, 0.6875, 0.625, 0.6875, 0.625, 0.5625, 0.3668, 0.7917, 0.3858, 0.9375, 0.625, 0.9375, 0.6458, 0.7917, 0.3858, 0.0625, 0.3858, 0.1875, 0.625, 0.1875, 0.625, 0.0625, 0.625, 0.3125, 0.625, 0.1875, 0.3858, 0.1875, 0.3858, 0.3125, 0.6458, 0.7917, 0.625, 0.6875, 0.3858, 0.6875, 0.3668, 0.7917, 0.625, 0.5625, 0.6458, 0.4583, 0.3668, 0.4583, 0.3858, 0.5625, 0.3858, 0.0, 0.625, 0.0, 0.625, 0.0625, 0.3858, 0.0625, 0.3858, 0.3125, 0.625, 0.3125, 0.6458, 0.4583, 0.3668, 0.4583, 0.3858, 0.5625, 0.625, 0.5625, 0.625, 0.6875, 0.3858, 0.6875, 0.3668, 0.7917, 0.6458, 0.7917, 0.625, 0.9375, 0.3858, 0.9375, 0.3858, 0.0625, 0.625, 0.0625, 0.625, 0.1875, 0.3858, 0.1875, 0.625, 0.3125, 0.3858, 0.3125, 0.3858, 0.1875, 0.625, 0.1875, 0.6458, 0.7917, 0.3668, 0.7917, 0.3858, 0.6875, 0.625, 0.6875, 0.625, 0.5625, 0.3858, 0.5625, 0.3668, 0.4583, 0.6458, 0.4583, 0.625, 0.1875, 0.625, 0.3125, 0.625, 0.3125, 0.625, 0.1875, 0.3668, 0.7917, 0.3858, 0.6875, 0.3858, 0.6875, 0.3668, 0.7917, 0.3858, 0.0625, 0.3858, 0.0, 0.3858, 0.0, 0.3858, 0.0625, 0.6458, 0.4583, 0.625, 0.5625, 0.625, 0.5625, 0.6458, 0.4583, 0.625, 0.3125, 0.6458, 0.4583, 0.6458, 0.4583, 0.625, 0.3125, 0.3858, 0.5625, 0.3668, 0.4583, 0.3668, 0.4583, 0.3858, 0.5625, 0.3858, 0.1875, 0.3858, 0.0625, 0.3858, 0.0625, 0.3858, 0.1875, 0.625, 0.5625, 0.625, 0.6875, 0.625, 0.6875, 0.625, 0.5625, 0.3858, 0.9375, 0.3668, 0.7917, 0.3668, 0.7917, 0.3858, 0.9375, 0.625, 0.0625, 0.625, 0.1875, 0.625, 0.1875, 0.625, 0.0625, 0.625, 0.0, 0.625, 0.0625, 0.625, 0.0625, 0.625, 0.0, 0.3858, 0.6875, 0.3858, 0.5625, 0.3858, 0.5625, 0.3858, 0.6875, 0.6458, 0.7917, 0.625, 0.9375, 0.625, 0.9375, 0.6458, 0.7917, 0.625, 0.6875, 0.6458, 0.7917, 0.6458, 0.7917, 0.625, 0.6875, 0.3668, 0.4583, 0.3858, 0.3125, 0.3858, 0.3125, 0.3668, 0.4583, 0.3858, 0.3125, 0.3858, 0.1875, 0.3858, 0.1875, 0.3858, 0.3125])
me_cube_003.materials.append(mat_floormat_001)
me_cube_003.materials.append(mat_redring_001)
me_cube_003.materials.append(mat_blackwalls_001)
me_cube_003.materials.append(mat_stands_001)
me_cube_003.use_mirror_vertex_groups = False
me_cube_003.update()

# ---- objects
ob_floor = bpy.data.objects.new('Floor', me_cube)
ob_light = bpy.data.objects.new('Light', light_light)
ob_icosphere = bpy.data.objects.new('Icosphere', me_icosphere)
ob_floor_002 = bpy.data.objects.new('Floor.002', me_cube_003)

# ---- transforms, parenting, visibility, modifiers, constraints
ob_floor.location = (0.0, 0.0, 0.0)
ob_floor.lock_rotations_4d = False
ob_floor.empty_display_type = 'ARROWS'
ob_floor.lineart.crease_threshold = 0.0
ob_light.location = (-5.329, -9.815, 93.3)
ob_light.rotation_euler = (-0.1113, 0.01188, 2.443)
ob_light.lock_rotations_4d = False
ob_light.empty_display_type = 'ARROWS'
ob_light.color = (0.0, 0.0, 0.0, 0.0)
ob_light.lineart.crease_threshold = 0.0
ob_icosphere.location = (0.0, 0.0, 90.23)
ob_icosphere.scale = (167.4, 167.4, 167.4)
ob_floor_002.location = (0.0, 0.0, 0.0)
ob_floor_002.lock_rotations_4d = False
ob_floor_002.empty_display_type = 'ARROWS'
ob_floor_002.lineart.crease_threshold = 0.0

# ---- collection membership
col_collection.objects.link(ob_floor)
col_collection.objects.link(ob_light)
col_collection.objects.link(ob_icosphere)
col_collection.objects.link(ob_floor_002)

# ---- scene / render settings (as saved in the file)
scene.frame_start = 1; scene.frame_end = 250; scene.frame_set(1)
scene.render.engine = 'BLENDER_EEVEE_NEXT'
scene.render.bake_bias = 0.0
scene.render.bake_samples = 0
scene.cycles.sampling_pattern = 'TABULATED_SOBOL'
scene.eevee.use_volume_custom_range = False
bpy.context.view_layer.update()

# ---- added for rendering (the .blend has no active camera): camera
cam_auto = bpy.data.cameras.new('AutoCamera')
cam_auto.lens = 50.0
cam_auto.sensor_width = 36.0
cam_auto.clip_end = 9560.24
ob_auto_camera = bpy.data.objects.new('AutoCamera', cam_auto)
scene.collection.objects.link(ob_auto_camera)
ob_auto_camera.location = (544.745, -653.694, 546.785)
ob_auto_camera.rotation_euler = (1.09748, -7.21219e-08, 0.694738)
scene.camera = ob_auto_camera
bpy.context.view_layer.update()
